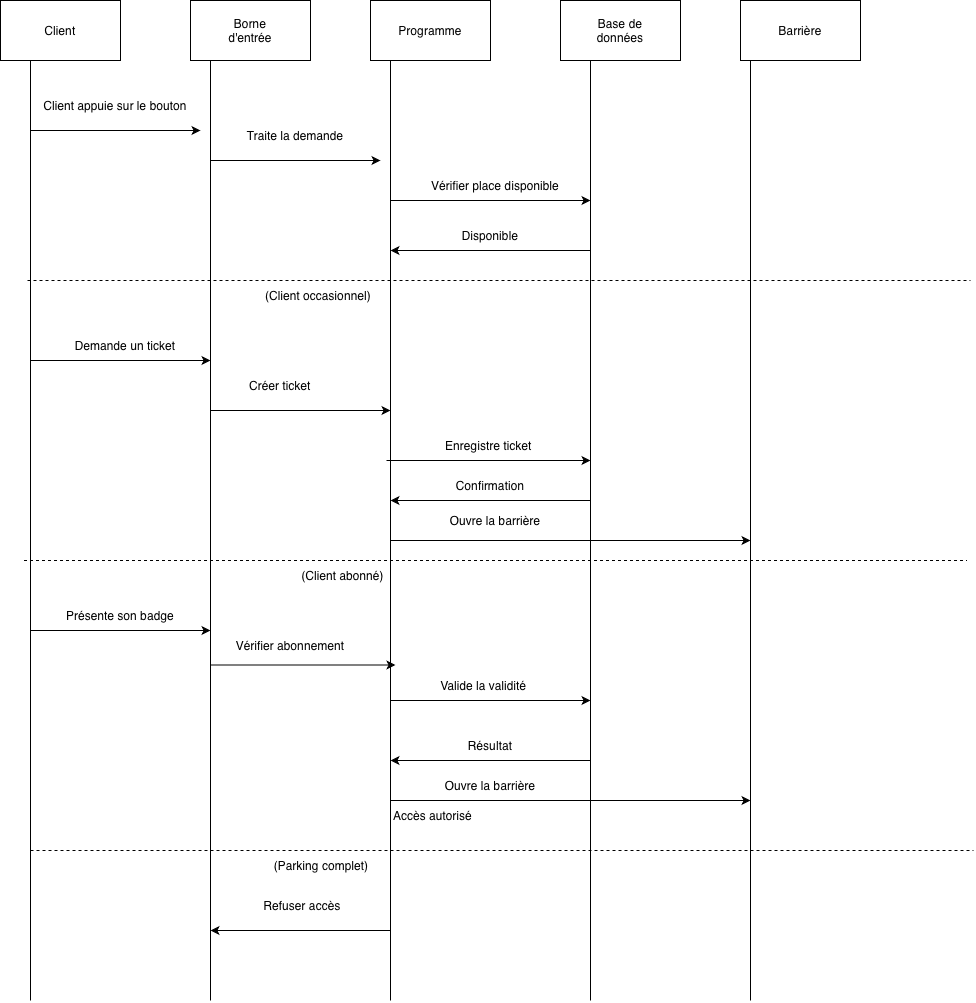

The diagram above was exported from draw.io. Its source (the exported page's mxGraphModel, read from the mxfile embedded in the PNG):
<mxGraphModel dx="1125" dy="786" grid="1" gridSize="10" guides="1" tooltips="1" connect="1" arrows="1" fold="1" page="1" pageScale="1" pageWidth="827" pageHeight="1169" math="0" shadow="0">
  <root>
    <mxCell id="0" />
    <mxCell id="1" parent="0" />
    <mxCell id="Qg0WUDUvSkz1kFW-5g5_-1" parent="1" style="rounded=0;whiteSpace=wrap;html=1;fillColor=none;" value="" vertex="1">
      <mxGeometry height="60" width="120" x="60" y="80" as="geometry" />
    </mxCell>
    <mxCell id="Qg0WUDUvSkz1kFW-5g5_-2" parent="1" style="text;html=1;whiteSpace=wrap;strokeColor=none;fillColor=none;align=center;verticalAlign=middle;rounded=0;" value="Client" vertex="1">
      <mxGeometry height="30" width="60" x="90" y="95" as="geometry" />
    </mxCell>
    <mxCell id="Qg0WUDUvSkz1kFW-5g5_-3" parent="1" style="rounded=0;whiteSpace=wrap;html=1;fillColor=none;" value="" vertex="1">
      <mxGeometry height="60" width="120" x="250" y="80" as="geometry" />
    </mxCell>
    <mxCell id="Qg0WUDUvSkz1kFW-5g5_-4" parent="1" style="text;html=1;whiteSpace=wrap;strokeColor=none;fillColor=none;align=center;verticalAlign=middle;rounded=0;" value="Borne d'entrée" vertex="1">
      <mxGeometry height="30" width="60" x="280" y="95" as="geometry" />
    </mxCell>
    <mxCell id="Qg0WUDUvSkz1kFW-5g5_-5" parent="1" style="text;html=1;whiteSpace=wrap;strokeColor=none;fillColor=none;align=center;verticalAlign=middle;rounded=0;" value="Programme" vertex="1">
      <mxGeometry height="30" width="60" x="460" y="95" as="geometry" />
    </mxCell>
    <mxCell id="Qg0WUDUvSkz1kFW-5g5_-6" parent="1" style="rounded=0;whiteSpace=wrap;html=1;fillColor=none;" value="" vertex="1">
      <mxGeometry height="60" width="120" x="430" y="80" as="geometry" />
    </mxCell>
    <mxCell id="Qg0WUDUvSkz1kFW-5g5_-10" parent="1" style="rounded=0;whiteSpace=wrap;html=1;fillColor=none;" value="" vertex="1">
      <mxGeometry height="60" width="120" x="620" y="80" as="geometry" />
    </mxCell>
    <mxCell id="Qg0WUDUvSkz1kFW-5g5_-11" parent="1" style="text;html=1;whiteSpace=wrap;strokeColor=none;fillColor=none;align=center;verticalAlign=middle;rounded=0;" value="Base de données" vertex="1">
      <mxGeometry height="30" width="60" x="650" y="95" as="geometry" />
    </mxCell>
    <mxCell id="Qg0WUDUvSkz1kFW-5g5_-14" edge="1" parent="1" style="endArrow=none;html=1;rounded=0;defaultLabelBackgroundColor=page;" value="">
      <mxGeometry height="50" relative="1" width="50" as="geometry">
        <mxPoint x="90" y="1080" as="sourcePoint" />
        <mxPoint x="90" y="140" as="targetPoint" />
      </mxGeometry>
    </mxCell>
    <mxCell id="Qg0WUDUvSkz1kFW-5g5_-15" edge="1" parent="1" style="endArrow=classic;html=1;rounded=0;defaultLabelBackgroundColor=page;" value="">
      <mxGeometry height="50" relative="1" width="50" as="geometry">
        <mxPoint x="90" y="210" as="sourcePoint" />
        <mxPoint x="260" y="210" as="targetPoint" />
      </mxGeometry>
    </mxCell>
    <mxCell id="Qg0WUDUvSkz1kFW-5g5_-16" parent="1" style="text;html=1;whiteSpace=wrap;strokeColor=none;fillColor=none;align=center;verticalAlign=middle;rounded=0;" value="Client appuie sur le bouton" vertex="1">
      <mxGeometry height="30" width="150" x="100" y="170" as="geometry" />
    </mxCell>
    <mxCell id="Qg0WUDUvSkz1kFW-5g5_-18" edge="1" parent="1" style="endArrow=none;html=1;rounded=0;defaultLabelBackgroundColor=page;" value="">
      <mxGeometry height="50" relative="1" width="50" as="geometry">
        <mxPoint x="270" y="1080" as="sourcePoint" />
        <mxPoint x="270" y="140" as="targetPoint" />
      </mxGeometry>
    </mxCell>
    <mxCell id="Qg0WUDUvSkz1kFW-5g5_-19" edge="1" parent="1" style="endArrow=none;html=1;rounded=0;defaultLabelBackgroundColor=page;" value="">
      <mxGeometry height="50" relative="1" width="50" as="geometry">
        <mxPoint x="450" y="1080" as="sourcePoint" />
        <mxPoint x="450" y="140" as="targetPoint" />
      </mxGeometry>
    </mxCell>
    <mxCell id="Qg0WUDUvSkz1kFW-5g5_-20" edge="1" parent="1" style="endArrow=none;html=1;rounded=0;defaultLabelBackgroundColor=page;" value="">
      <mxGeometry height="50" relative="1" width="50" as="geometry">
        <mxPoint x="650" y="1080" as="sourcePoint" />
        <mxPoint x="650" y="140" as="targetPoint" />
      </mxGeometry>
    </mxCell>
    <mxCell id="Qg0WUDUvSkz1kFW-5g5_-22" edge="1" parent="1" style="edgeStyle=none;orthogonalLoop=1;jettySize=auto;html=1;rounded=0;defaultLabelBackgroundColor=page;" value="">
      <mxGeometry relative="1" width="100" as="geometry">
        <Array as="points" />
        <mxPoint x="270" y="240" as="sourcePoint" />
        <mxPoint x="440" y="240" as="targetPoint" />
      </mxGeometry>
    </mxCell>
    <mxCell id="Qg0WUDUvSkz1kFW-5g5_-23" parent="1" style="text;html=1;whiteSpace=wrap;strokeColor=none;fillColor=none;align=center;verticalAlign=middle;rounded=0;" value="Traite la demande" vertex="1">
      <mxGeometry height="30" width="150" x="280" y="200" as="geometry" />
    </mxCell>
    <mxCell id="Qg0WUDUvSkz1kFW-5g5_-25" edge="1" parent="1" style="edgeStyle=none;orthogonalLoop=1;jettySize=auto;html=1;rounded=0;defaultLabelBackgroundColor=page;" value="">
      <mxGeometry relative="1" width="100" as="geometry">
        <Array as="points" />
        <mxPoint x="450" y="280" as="sourcePoint" />
        <mxPoint x="650" y="280" as="targetPoint" />
      </mxGeometry>
    </mxCell>
    <mxCell id="Qg0WUDUvSkz1kFW-5g5_-26" parent="1" style="text;html=1;whiteSpace=wrap;strokeColor=none;fillColor=none;align=center;verticalAlign=middle;rounded=0;" value="Vérifier place disponible" vertex="1">
      <mxGeometry height="30" width="130" x="490" y="250" as="geometry" />
    </mxCell>
    <mxCell id="Qg0WUDUvSkz1kFW-5g5_-29" edge="1" parent="1" style="endArrow=classic;html=1;rounded=0;defaultLabelBackgroundColor=page;" value="">
      <mxGeometry height="50" relative="1" width="50" as="geometry">
        <mxPoint x="650" y="330" as="sourcePoint" />
        <mxPoint x="450" y="330" as="targetPoint" />
      </mxGeometry>
    </mxCell>
    <mxCell id="Qg0WUDUvSkz1kFW-5g5_-30" parent="1" style="text;html=1;whiteSpace=wrap;strokeColor=none;fillColor=none;align=center;verticalAlign=middle;rounded=0;" value="Disponible" vertex="1">
      <mxGeometry height="30" width="60" x="520" y="300" as="geometry" />
    </mxCell>
    <mxCell id="Qg0WUDUvSkz1kFW-5g5_-35" edge="1" parent="1" style="endArrow=none;dashed=1;html=1;rounded=0;defaultLabelBackgroundColor=page;" value="">
      <mxGeometry height="50" relative="1" width="50" as="geometry">
        <mxPoint x="87" y="360" as="sourcePoint" />
        <mxPoint x="1030" y="360" as="targetPoint" />
      </mxGeometry>
    </mxCell>
    <mxCell id="Qg0WUDUvSkz1kFW-5g5_-36" parent="1" style="text;html=1;whiteSpace=wrap;strokeColor=none;fillColor=none;align=center;verticalAlign=middle;rounded=0;" value="(Client occasionnel)" vertex="1">
      <mxGeometry height="30" width="136" x="310" y="360" as="geometry" />
    </mxCell>
    <mxCell id="Qg0WUDUvSkz1kFW-5g5_-37" parent="1" style="text;html=1;whiteSpace=wrap;strokeColor=none;fillColor=none;align=center;verticalAlign=middle;rounded=0;" value="Demande un ticket" vertex="1">
      <mxGeometry height="30" width="150" x="110" y="410" as="geometry" />
    </mxCell>
    <mxCell id="Qg0WUDUvSkz1kFW-5g5_-38" edge="1" parent="1" style="edgeStyle=none;orthogonalLoop=1;jettySize=auto;html=1;rounded=0;defaultLabelBackgroundColor=page;" value="">
      <mxGeometry relative="1" width="100" as="geometry">
        <Array as="points" />
        <mxPoint x="90" y="440" as="sourcePoint" />
        <mxPoint x="270" y="440" as="targetPoint" />
      </mxGeometry>
    </mxCell>
    <mxCell id="Qg0WUDUvSkz1kFW-5g5_-39" parent="1" style="text;html=1;whiteSpace=wrap;strokeColor=none;fillColor=none;align=center;verticalAlign=middle;rounded=0;" value="Créer ticket" vertex="1">
      <mxGeometry height="30" width="120" x="280" y="450" as="geometry" />
    </mxCell>
    <mxCell id="Qg0WUDUvSkz1kFW-5g5_-40" parent="1" style="text;html=1;whiteSpace=wrap;strokeColor=none;fillColor=none;align=center;verticalAlign=middle;rounded=0;" value="Enregistre ticket&amp;nbsp;" vertex="1">
      <mxGeometry height="30" width="160" x="470" y="510" as="geometry" />
    </mxCell>
    <mxCell id="Qg0WUDUvSkz1kFW-5g5_-41" edge="1" parent="1" style="edgeStyle=none;orthogonalLoop=1;jettySize=auto;html=1;rounded=0;defaultLabelBackgroundColor=page;" value="">
      <mxGeometry relative="1" width="100" as="geometry">
        <Array as="points" />
        <mxPoint x="270" y="490" as="sourcePoint" />
        <mxPoint x="450" y="490" as="targetPoint" />
      </mxGeometry>
    </mxCell>
    <mxCell id="Qg0WUDUvSkz1kFW-5g5_-43" edge="1" parent="1" style="edgeStyle=none;orthogonalLoop=1;jettySize=auto;html=1;rounded=0;defaultLabelBackgroundColor=page;" value="">
      <mxGeometry relative="1" width="100" as="geometry">
        <Array as="points" />
        <mxPoint x="446" y="540" as="sourcePoint" />
        <mxPoint x="650" y="540" as="targetPoint" />
      </mxGeometry>
    </mxCell>
    <mxCell id="Qg0WUDUvSkz1kFW-5g5_-44" edge="1" parent="1" style="edgeStyle=none;orthogonalLoop=1;jettySize=auto;html=1;rounded=0;defaultLabelBackgroundColor=page;" value="">
      <mxGeometry relative="1" width="100" as="geometry">
        <Array as="points" />
        <mxPoint x="650" y="580" as="sourcePoint" />
        <mxPoint x="450" y="580" as="targetPoint" />
      </mxGeometry>
    </mxCell>
    <mxCell id="Qg0WUDUvSkz1kFW-5g5_-45" parent="1" style="text;html=1;whiteSpace=wrap;strokeColor=none;fillColor=none;align=center;verticalAlign=middle;rounded=0;" value="Confirmation" vertex="1">
      <mxGeometry height="30" width="60" x="520" y="550" as="geometry" />
    </mxCell>
    <mxCell id="Qg0WUDUvSkz1kFW-5g5_-47" edge="1" parent="1" style="endArrow=none;dashed=1;html=1;rounded=0;defaultLabelBackgroundColor=page;" value="">
      <mxGeometry height="50" relative="1" width="50" as="geometry">
        <mxPoint x="83.5" y="640" as="sourcePoint" />
        <mxPoint x="1026.5" y="640" as="targetPoint" />
      </mxGeometry>
    </mxCell>
    <mxCell id="Qg0WUDUvSkz1kFW-5g5_-48" parent="1" style="text;html=1;whiteSpace=wrap;strokeColor=none;fillColor=none;align=center;verticalAlign=middle;rounded=0;" value="(Client abonné)" vertex="1">
      <mxGeometry height="30" width="105" x="350" y="640" as="geometry" />
    </mxCell>
    <mxCell id="Qg0WUDUvSkz1kFW-5g5_-49" edge="1" parent="1" style="edgeStyle=none;orthogonalLoop=1;jettySize=auto;html=1;rounded=0;defaultLabelBackgroundColor=page;" value="">
      <mxGeometry relative="1" width="100" as="geometry">
        <Array as="points" />
        <mxPoint x="90" y="710" as="sourcePoint" />
        <mxPoint x="270" y="710" as="targetPoint" />
      </mxGeometry>
    </mxCell>
    <mxCell id="Qg0WUDUvSkz1kFW-5g5_-50" parent="1" style="text;html=1;whiteSpace=wrap;strokeColor=none;fillColor=none;align=center;verticalAlign=middle;rounded=0;" value="Présente son badge" vertex="1">
      <mxGeometry height="30" width="160" x="100" y="680" as="geometry" />
    </mxCell>
    <mxCell id="Qg0WUDUvSkz1kFW-5g5_-51" edge="1" parent="1" style="edgeStyle=none;orthogonalLoop=1;jettySize=auto;html=1;rounded=0;defaultLabelBackgroundColor=page;" value="">
      <mxGeometry relative="1" width="100" as="geometry">
        <Array as="points" />
        <mxPoint x="270" y="744.5" as="sourcePoint" />
        <mxPoint x="455" y="744.5" as="targetPoint" />
      </mxGeometry>
    </mxCell>
    <mxCell id="Qg0WUDUvSkz1kFW-5g5_-52" parent="1" style="text;html=1;whiteSpace=wrap;strokeColor=none;fillColor=none;align=center;verticalAlign=middle;rounded=0;" value="Vérifier abonnement" vertex="1">
      <mxGeometry height="30" width="160" x="270" y="710" as="geometry" />
    </mxCell>
    <mxCell id="Qg0WUDUvSkz1kFW-5g5_-53" parent="1" style="whiteSpace=wrap;html=1;strokeColor=default;fillColor=none;" value="" vertex="1">
      <mxGeometry height="60" width="120" x="800" y="80" as="geometry" />
    </mxCell>
    <mxCell id="Qg0WUDUvSkz1kFW-5g5_-54" parent="1" style="text;html=1;whiteSpace=wrap;strokeColor=none;fillColor=none;align=center;verticalAlign=middle;rounded=0;" value="Barrière" vertex="1">
      <mxGeometry height="30" width="60" x="830" y="95" as="geometry" />
    </mxCell>
    <mxCell id="Qg0WUDUvSkz1kFW-5g5_-55" parent="1" style="text;html=1;whiteSpace=wrap;strokeColor=none;fillColor=none;align=center;verticalAlign=middle;rounded=0;" value="Valide la validité&amp;nbsp;" vertex="1">
      <mxGeometry height="30" width="130" x="480" y="750" as="geometry" />
    </mxCell>
    <mxCell id="Qg0WUDUvSkz1kFW-5g5_-56" edge="1" parent="1" style="edgeStyle=none;orthogonalLoop=1;jettySize=auto;html=1;rounded=0;defaultLabelBackgroundColor=page;" value="">
      <mxGeometry relative="1" width="100" as="geometry">
        <Array as="points" />
        <mxPoint x="450" y="780" as="sourcePoint" />
        <mxPoint x="650" y="780" as="targetPoint" />
      </mxGeometry>
    </mxCell>
    <mxCell id="Qg0WUDUvSkz1kFW-5g5_-58" edge="1" parent="1" style="edgeStyle=none;orthogonalLoop=1;jettySize=auto;html=1;rounded=0;defaultLabelBackgroundColor=page;" value="">
      <mxGeometry relative="1" width="100" as="geometry">
        <Array as="points" />
        <mxPoint x="650" y="840" as="sourcePoint" />
        <mxPoint x="450" y="840" as="targetPoint" />
      </mxGeometry>
    </mxCell>
    <mxCell id="Qg0WUDUvSkz1kFW-5g5_-59" parent="1" style="text;html=1;whiteSpace=wrap;strokeColor=none;fillColor=none;align=center;verticalAlign=middle;rounded=0;" value="Résultat" vertex="1">
      <mxGeometry height="30" width="60" x="520" y="810" as="geometry" />
    </mxCell>
    <mxCell id="Qg0WUDUvSkz1kFW-5g5_-60" edge="1" parent="1" style="edgeStyle=none;orthogonalLoop=1;jettySize=auto;html=1;rounded=0;defaultLabelBackgroundColor=page;" value="">
      <mxGeometry relative="1" width="100" as="geometry">
        <Array as="points" />
        <mxPoint x="450" y="880" as="sourcePoint" />
        <mxPoint x="810" y="880" as="targetPoint" />
      </mxGeometry>
    </mxCell>
    <mxCell id="Qg0WUDUvSkz1kFW-5g5_-61" parent="1" style="text;html=1;whiteSpace=wrap;strokeColor=none;fillColor=none;align=center;verticalAlign=middle;rounded=0;" value="Ouvre la barrière" vertex="1">
      <mxGeometry height="30" width="120" x="490" y="850" as="geometry" />
    </mxCell>
    <mxCell id="Qg0WUDUvSkz1kFW-5g5_-62" parent="1" style="text;html=1;whiteSpace=wrap;strokeColor=none;fillColor=none;align=center;verticalAlign=middle;rounded=0;" value="Accès autorisé" vertex="1">
      <mxGeometry height="30" width="105" x="440" y="880" as="geometry" />
    </mxCell>
    <mxCell id="Qg0WUDUvSkz1kFW-5g5_-63" edge="1" parent="1" style="endArrow=none;html=1;rounded=0;defaultLabelBackgroundColor=page;" value="">
      <mxGeometry height="50" relative="1" width="50" as="geometry">
        <mxPoint x="810" y="1080" as="sourcePoint" />
        <mxPoint x="810" y="140" as="targetPoint" />
      </mxGeometry>
    </mxCell>
    <mxCell id="Qg0WUDUvSkz1kFW-5g5_-64" edge="1" parent="1" style="endArrow=classic;html=1;rounded=0;defaultLabelBackgroundColor=page;" value="">
      <mxGeometry height="50" relative="1" width="50" as="geometry">
        <mxPoint x="450" y="620" as="sourcePoint" />
        <mxPoint x="810" y="620" as="targetPoint" />
      </mxGeometry>
    </mxCell>
    <mxCell id="Qg0WUDUvSkz1kFW-5g5_-65" parent="1" style="text;html=1;whiteSpace=wrap;strokeColor=none;fillColor=none;align=center;verticalAlign=middle;rounded=0;" value="Ouvre la barrière" vertex="1">
      <mxGeometry height="30" width="130" x="490" y="585" as="geometry" />
    </mxCell>
    <mxCell id="Qg0WUDUvSkz1kFW-5g5_-66" edge="1" parent="1" style="endArrow=none;dashed=1;html=1;rounded=0;defaultLabelBackgroundColor=page;" value="">
      <mxGeometry height="50" relative="1" width="50" as="geometry">
        <mxPoint x="90" y="930" as="sourcePoint" />
        <mxPoint x="1033" y="930" as="targetPoint" />
      </mxGeometry>
    </mxCell>
    <mxCell id="Qg0WUDUvSkz1kFW-5g5_-67" parent="1" style="text;html=1;whiteSpace=wrap;strokeColor=none;fillColor=none;align=center;verticalAlign=middle;rounded=0;" value="(Parking complet)" vertex="1">
      <mxGeometry height="30" width="130" x="316" y="930" as="geometry" />
    </mxCell>
    <mxCell id="Qg0WUDUvSkz1kFW-5g5_-68" parent="1" style="text;html=1;whiteSpace=wrap;strokeColor=none;fillColor=none;align=center;verticalAlign=middle;rounded=0;" value="Refuser accès" vertex="1">
      <mxGeometry height="30" width="136" x="294" y="970" as="geometry" />
    </mxCell>
    <mxCell id="Qg0WUDUvSkz1kFW-5g5_-71" edge="1" parent="1" style="edgeStyle=none;orthogonalLoop=1;jettySize=auto;html=1;rounded=0;defaultLabelBackgroundColor=page;" value="">
      <mxGeometry relative="1" width="100" as="geometry">
        <Array as="points" />
        <mxPoint x="450" y="1010" as="sourcePoint" />
        <mxPoint x="270" y="1010" as="targetPoint" />
      </mxGeometry>
    </mxCell>
  </root>
</mxGraphModel>